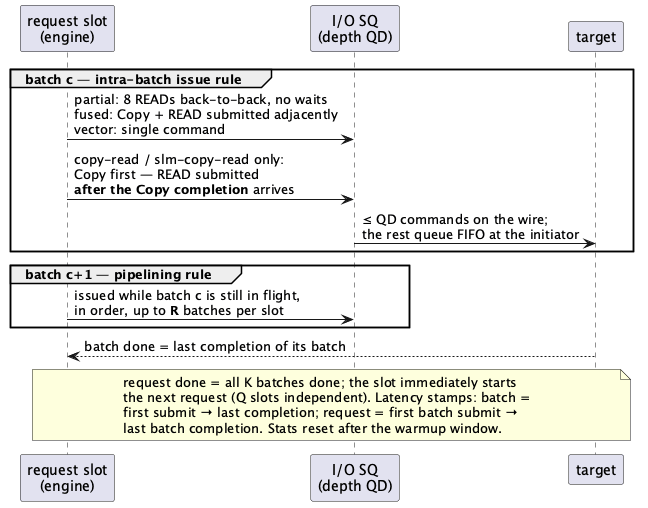

The diagram above was rendered by PlantUML. Its source (embedded in the PNG):
@startuml eval-issue-model
skinparam shadowing false
participant "request slot\n(engine)" as ENG
participant "I/O SQ\n(depth QD)" as SQ
participant "target" as TGT

group batch c — intra-batch issue rule
  ENG -> SQ : partial: 8 READs back-to-back, no waits\nfused: Copy + READ submitted adjacently\nvector: single command
  ENG -> SQ : copy-read / slm-copy-read only:\nCopy first — READ submitted\n**after the Copy completion** arrives
  SQ -> TGT : ≤ QD commands on the wire;\nthe rest queue FIFO at the initiator
end

group batch c+1 — pipelining rule
  ENG -> SQ : issued while batch c is still in flight,\nin order, up to **R** batches per slot
end

TGT --> ENG : batch done = last completion of its batch
note over ENG, TGT
  request done = all K batches done; the slot immediately starts
  the next request (Q slots independent). Latency stamps: batch =
  first submit → last completion; request = first batch submit →
  last batch completion. Stats reset after the warmup window.
end note
@enduml